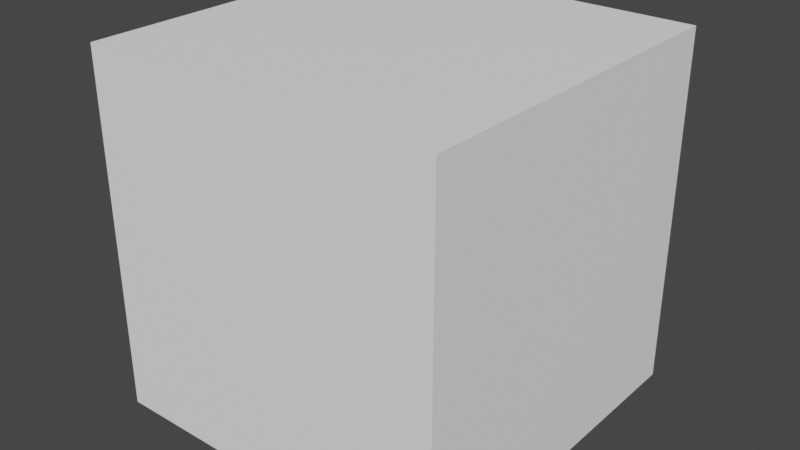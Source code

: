 # Source: simple.blend  (saved by Blender 3.6.11; exported with 4.5.12 LTS)
import bpy
from mathutils import Matrix  # noqa: F401  (used for matrix-valued properties, if any)

bpy.ops.wm.read_factory_settings(use_empty=True)
scene = bpy.context.scene
scene.name = 'Scene'

# ---- materials (node trees are filled in below, after node groups)
mat_standardsurface1_001 = bpy.data.materials.new('standardSurface1.001')
mat_standardsurface1_001.use_transparent_shadow = False
mat_standardsurface1_001.diffuse_color = (1.0, 1.0, 1.0, 1.0)

# ---- material node trees
mat_standardsurface1_001.use_nodes = True; mat_standardsurface1_001.node_tree.nodes.clear()
_N = mat_standardsurface1_001.node_tree.nodes; _L = mat_standardsurface1_001.node_tree.links
n0 = _N.new('ShaderNodeBsdfPrincipled'); n0.name = 'Principled BSDF'; n0.location = (10, 300)
n0.distribution = 'GGX'
n0.subsurface_method = 'RANDOM_WALK_SKIN'
n0.inputs[0].default_value = (1.0, 1.0, 1.0, 1.0)
n0.inputs[2].default_value = 0.5528
n0.inputs[27].default_value = (0.0, 0.0, 0.0, 1.0)
n0.inputs[28].default_value = 1.0
n1 = _N.new('ShaderNodeOutputMaterial'); n1.name = 'Material Output'; n1.location = (320, 270)
_L.new(n0.outputs[0], n1.inputs[0])
n1.is_active_output = True

# ---- world
world_world = bpy.data.worlds.new('World'); scene.world = world_world
world_world.use_nodes = True; world_world.node_tree.nodes.clear()
_N = world_world.node_tree.nodes; _L = world_world.node_tree.links
n0 = _N.new('ShaderNodeOutputWorld'); n0.name = 'World Output'; n0.location = (300, 300)
n1 = _N.new('ShaderNodeBackground'); n1.name = 'Background'; n1.location = (10, 300)
n1.inputs[0].default_value = (0.05088, 0.05088, 0.05088, 1.0)
_L.new(n1.outputs[0], n0.inputs[0])
n0.is_active_output = True
world_world.color = (0.05088, 0.05088, 0.05088)
world_world.use_sun_shadow = False
world_world.sun_shadow_jitter_overblur = 0.0

# ---- meshes
me_mesh_001 = bpy.data.meshes.new('Mesh.001')
me_mesh_001.from_pydata([(-50.0, -50.0, 50.0), (-50.0, -50.0, 50.0), (-50.0, -50.0, 50.0), (50.0, -50.0, 50.0), (50.0, -50.0, 50.0), (50.0, -50.0, 50.0), (-50.0, 50.0, 50.0), (-50.0, 50.0, 50.0), (-50.0, 50.0, 50.0), (50.0, 50.0, 50.0), (50.0, 50.0, 50.0), (50.0, 50.0, 50.0), (-50.0, 50.0, -50.0), (-50.0, 50.0, -50.0), (-50.0, 50.0, -50.0), (50.0, 50.0, -50.0), (50.0, 50.0, -50.0), (50.0, 50.0, -50.0), (-50.0, -50.0, -50.0), (-50.0, -50.0, -50.0), (-50.0, -50.0, -50.0), (50.0, -50.0, -50.0), (50.0, -50.0, -50.0), (50.0, -50.0, -50.0)], [], [(2, 4, 9), (2, 9, 7), (8, 10, 16), (8, 16, 14), (13, 15, 22), (13, 22, 20), (19, 21, 3), (19, 3, 1), (5, 23, 17), (5, 17, 11), (18, 0, 6), (18, 6, 12)])
_uv = me_mesh_001.uv_layers.new(name='UVMap')
_uv.uv.foreach_set('vector', [0.375, 0.0, 0.625, 0.0, 0.625, 0.25, 0.375, 0.0, 0.625, 0.25, 0.375, 0.25, 0.375, 0.25, 0.625, 0.25, 0.625, 0.5, 0.375, 0.25, 0.625, 0.5, 0.375, 0.5, 0.375, 0.5, 0.625, 0.5, 0.625, 0.75, 0.375, 0.5, 0.625, 0.75, 0.375, 0.75, 0.375, 0.75, 0.625, 0.75, 0.625, 1.0, 0.375, 0.75, 0.625, 1.0, 0.375, 1.0, 0.625, 0.0, 0.875, 0.0, 0.875, 0.25, 0.625, 0.0, 0.875, 0.25, 0.625, 0.25, 0.125, 0.0, 0.375, 0.0, 0.375, 0.25, 0.125, 0.0, 0.375, 0.25, 0.125, 0.25])
me_mesh_001.materials.append(mat_standardsurface1_001)
me_mesh_001.update()
me_mesh_001.normals_split_custom_set([tuple(v) for v in zip(*[iter([0.0, 1.526e-07, 1.0, 0.0, 1.526e-07, 1.0, 0.0, 1.526e-07, 1.0, 0.0, 1.526e-07, 1.0, 0.0, 1.526e-07, 1.0, 0.0, 1.526e-07, 1.0, 0.0, 1.0, -9.766e-08, 0.0, 1.0, -9.766e-08, 0.0, 1.0, -9.766e-08, 0.0, 1.0, -1.953e-07, 0.0, 1.0, -1.953e-07, 0.0, 1.0, -1.953e-07, 0.0, -1.526e-07, -1.0, 0.0, -1.526e-07, -1.0, 0.0, -1.526e-07, -1.0, 0.0, -1.526e-07, -1.0, 0.0, -1.526e-07, -1.0, 0.0, -1.526e-07, -1.0, 0.0, -1.0, 9.766e-08, 0.0, -1.0, 9.766e-08, 0.0, -1.0, 9.766e-08, 0.0, -1.0, 1.953e-07, 0.0, -1.0, 1.953e-07, 0.0, -1.0, 1.953e-07, 1.0, 5.493e-08, 0.0, 1.0, 5.493e-08, 0.0, 1.0, 5.493e-08, 0.0, 1.0, -9.766e-08, 0.0, 1.0, -9.766e-08, 0.0, 1.0, -9.766e-08, 0.0, -1.0, 4.272e-08, 0.0, -1.0, 4.272e-08, 0.0, -1.0, 4.272e-08, 0.0, -1.0, 0.0, 0.0, -1.0, 0.0, 0.0, -1.0, 0.0, 0.0])] * 3)])
arm_armature = bpy.data.armatures.new('Armature')  # bones are not reproduced

# ---- objects
ob_armature = bpy.data.objects.new('Armature', arm_armature)
ob_model = bpy.data.objects.new('Model', me_mesh_001)

# ---- transforms, parenting, visibility, modifiers, constraints
ob_armature.location = (0.0, 0.0, 0.0)
ob_armature.rotation_mode = 'QUATERNION'
ob_armature.rotation_quaternion = (1.0, 0.0, 0.0, 0.0)
ob_model.parent = ob_armature
ob_model.location = (0.0, 0.0, 0.0)
ob_model.rotation_mode = 'QUATERNION'
ob_model.rotation_quaternion = (1.0, 0.0, 0.0, 0.0)
_vg = ob_model.vertex_groups.new(name='joint1')
_vg.add([0, 1, 2, 3, 4, 5, 6, 7, 8, 9, 10, 11, 12, 13, 14, 15, 16, 17, 18, 19, 20, 21, 22, 23], 1.0, 'REPLACE')
_m = ob_model.modifiers.new('Armature', 'ARMATURE')
_m.object = ob_armature

# ---- collection membership
scene.collection.objects.link(ob_armature)
scene.collection.objects.link(ob_model)

# ---- scene / render settings (as saved in the file)
scene.frame_start = 1; scene.frame_end = 250; scene.frame_set(601)
scene.render.engine = 'BLENDER_EEVEE_NEXT'
scene.cycles.sampling_pattern = 'TABULATED_SOBOL'
scene.view_settings.view_transform = 'Filmic'
bpy.context.view_layer.update()

# ---- added for rendering (the .blend has no active camera and no usable light): camera, sun
cam_auto = bpy.data.cameras.new('AutoCamera')
cam_auto.lens = 50.0
cam_auto.sensor_width = 36.0
cam_auto.clip_end = 2812.44
ob_auto_camera = bpy.data.objects.new('AutoCamera', cam_auto)
scene.collection.objects.link(ob_auto_camera)
ob_auto_camera.location = (160.254, -192.304, 128.203)
ob_auto_camera.rotation_euler = (1.09748, -7.21219e-08, 0.694738)
scene.camera = ob_auto_camera
light_auto_sun = bpy.data.lights.new('AutoSun', 'SUN')
light_auto_sun.energy = 3.0
light_auto_sun.angle = 0.0523599
ob_auto_sun = bpy.data.objects.new('AutoSun', light_auto_sun)
scene.collection.objects.link(ob_auto_sun)
ob_auto_sun.rotation_euler = (0.872665, 0.174533, 0.523599)
bpy.context.view_layer.update()
